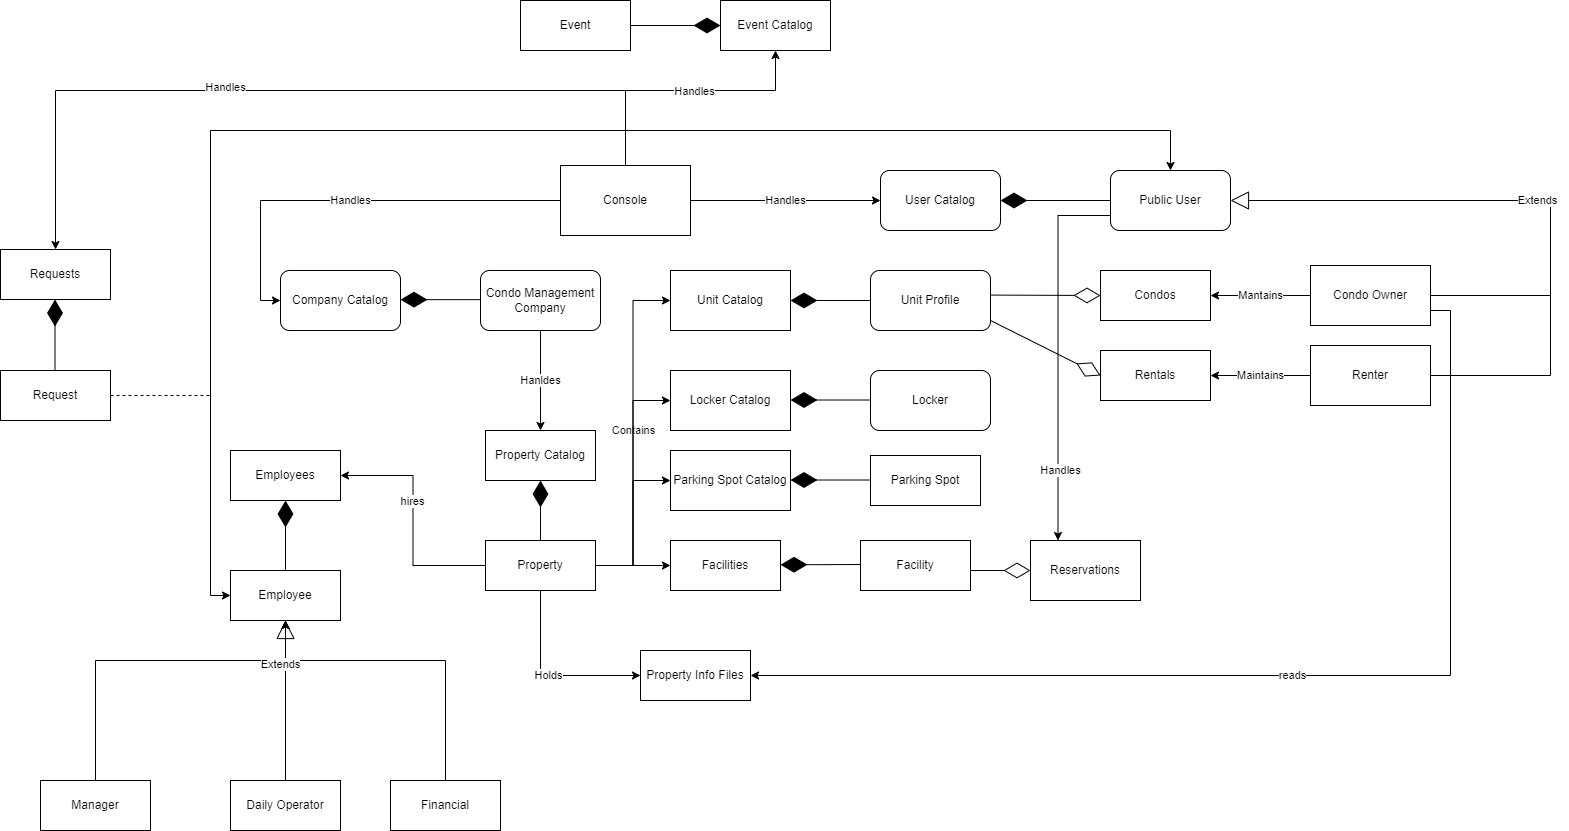

The diagram above was exported from draw.io. Its source (the exported page's mxGraphModel, read from the mxfile embedded in the PNG):
<mxGraphModel dx="1636" dy="472" grid="1" gridSize="10" guides="1" tooltips="1" connect="1" arrows="1" fold="1" page="1" pageScale="1" pageWidth="850" pageHeight="1100" math="0" shadow="0">
  <root>
    <mxCell id="0" />
    <mxCell id="1" parent="0" />
    <mxCell id="k9UpmUmiXRrIAHl8-Ftw-5" style="edgeStyle=orthogonalEdgeStyle;rounded=0;orthogonalLoop=1;jettySize=auto;html=1;entryX=0.5;entryY=1;entryDx=0;entryDy=0;" parent="1" source="Tas187IS6VSlTD9Avi2B-75" target="Tas187IS6VSlTD9Avi2B-76" edge="1">
      <mxGeometry relative="1" as="geometry">
        <Array as="points">
          <mxPoint x="-255" y="1170" />
          <mxPoint x="-65" y="1170" />
        </Array>
      </mxGeometry>
    </mxCell>
    <mxCell id="k9UpmUmiXRrIAHl8-Ftw-4" style="edgeStyle=orthogonalEdgeStyle;rounded=0;orthogonalLoop=1;jettySize=auto;html=1;entryX=0.5;entryY=1;entryDx=0;entryDy=0;" parent="1" source="Tas187IS6VSlTD9Avi2B-80" target="Tas187IS6VSlTD9Avi2B-76" edge="1">
      <mxGeometry relative="1" as="geometry">
        <Array as="points">
          <mxPoint x="95" y="1170" />
          <mxPoint x="-65" y="1170" />
        </Array>
      </mxGeometry>
    </mxCell>
    <mxCell id="Tas187IS6VSlTD9Avi2B-54" value="Maintains" style="edgeStyle=orthogonalEdgeStyle;rounded=0;orthogonalLoop=1;jettySize=auto;html=1;" parent="1" source="Tas187IS6VSlTD9Avi2B-1" target="Tas187IS6VSlTD9Avi2B-6" edge="1">
      <mxGeometry relative="1" as="geometry" />
    </mxCell>
    <mxCell id="Tas187IS6VSlTD9Avi2B-1" value="Renter" style="rounded=0;whiteSpace=wrap;html=1;" parent="1" vertex="1">
      <mxGeometry x="960" y="855" width="120" height="60" as="geometry" />
    </mxCell>
    <mxCell id="Tas187IS6VSlTD9Avi2B-53" value="Mantains" style="edgeStyle=orthogonalEdgeStyle;rounded=0;orthogonalLoop=1;jettySize=auto;html=1;" parent="1" source="Tas187IS6VSlTD9Avi2B-2" target="Tas187IS6VSlTD9Avi2B-27" edge="1">
      <mxGeometry relative="1" as="geometry" />
    </mxCell>
    <mxCell id="vvXh-O4YmeuMaAi6JEZF-4" value="reads" style="edgeStyle=orthogonalEdgeStyle;rounded=0;orthogonalLoop=1;jettySize=auto;html=1;exitX=1;exitY=0.75;exitDx=0;exitDy=0;entryX=1;entryY=0.5;entryDx=0;entryDy=0;" parent="1" source="Tas187IS6VSlTD9Avi2B-2" target="vvXh-O4YmeuMaAi6JEZF-1" edge="1">
      <mxGeometry relative="1" as="geometry" />
    </mxCell>
    <mxCell id="Tas187IS6VSlTD9Avi2B-2" value="Condo Owner" style="rounded=0;whiteSpace=wrap;html=1;" parent="1" vertex="1">
      <mxGeometry x="960" y="775" width="120" height="60" as="geometry" />
    </mxCell>
    <mxCell id="Tas187IS6VSlTD9Avi2B-65" value="Hanldes" style="edgeStyle=orthogonalEdgeStyle;rounded=0;orthogonalLoop=1;jettySize=auto;html=1;" parent="1" source="Tas187IS6VSlTD9Avi2B-4" target="Tas187IS6VSlTD9Avi2B-58" edge="1">
      <mxGeometry relative="1" as="geometry" />
    </mxCell>
    <mxCell id="Tas187IS6VSlTD9Avi2B-4" value="Condo Management Company" style="rounded=1;whiteSpace=wrap;html=1;" parent="1" vertex="1">
      <mxGeometry x="130" y="780" width="120" height="60" as="geometry" />
    </mxCell>
    <mxCell id="Tas187IS6VSlTD9Avi2B-5" value="User Catalog" style="rounded=1;whiteSpace=wrap;html=1;" parent="1" vertex="1">
      <mxGeometry x="530" y="680" width="120" height="60" as="geometry" />
    </mxCell>
    <mxCell id="Tas187IS6VSlTD9Avi2B-6" value="Rentals" style="rounded=0;whiteSpace=wrap;html=1;" parent="1" vertex="1">
      <mxGeometry x="750" y="860" width="110" height="50" as="geometry" />
    </mxCell>
    <mxCell id="Tas187IS6VSlTD9Avi2B-7" value="Unit Catalog" style="rounded=0;whiteSpace=wrap;html=1;" parent="1" vertex="1">
      <mxGeometry x="320" y="780" width="120" height="60" as="geometry" />
    </mxCell>
    <mxCell id="Tas187IS6VSlTD9Avi2B-8" value="Unit Profile" style="rounded=1;whiteSpace=wrap;html=1;" parent="1" vertex="1">
      <mxGeometry x="520" y="780" width="120" height="60" as="geometry" />
    </mxCell>
    <mxCell id="Tas187IS6VSlTD9Avi2B-9" value="Company Catalog" style="rounded=1;whiteSpace=wrap;html=1;" parent="1" vertex="1">
      <mxGeometry x="-70" y="780" width="120" height="60" as="geometry" />
    </mxCell>
    <mxCell id="Tas187IS6VSlTD9Avi2B-10" value="Locker" style="rounded=1;whiteSpace=wrap;html=1;" parent="1" vertex="1">
      <mxGeometry x="520" y="880" width="120" height="60" as="geometry" />
    </mxCell>
    <mxCell id="Tas187IS6VSlTD9Avi2B-73" value="Handles" style="edgeStyle=orthogonalEdgeStyle;rounded=0;orthogonalLoop=1;jettySize=auto;html=1;exitX=0;exitY=0.75;exitDx=0;exitDy=0;entryX=0.25;entryY=0;entryDx=0;entryDy=0;" parent="1" source="Tas187IS6VSlTD9Avi2B-11" target="Tas187IS6VSlTD9Avi2B-70" edge="1">
      <mxGeometry x="0.6291" y="2" relative="1" as="geometry">
        <mxPoint as="offset" />
      </mxGeometry>
    </mxCell>
    <mxCell id="k9UpmUmiXRrIAHl8-Ftw-10" style="edgeStyle=orthogonalEdgeStyle;rounded=0;orthogonalLoop=1;jettySize=auto;html=1;entryX=0;entryY=0.5;entryDx=0;entryDy=0;startArrow=classic;startFill=1;" parent="1" source="Tas187IS6VSlTD9Avi2B-11" target="Tas187IS6VSlTD9Avi2B-76" edge="1">
      <mxGeometry relative="1" as="geometry">
        <Array as="points">
          <mxPoint x="820" y="640" />
          <mxPoint x="-140" y="640" />
          <mxPoint x="-140" y="1105" />
        </Array>
      </mxGeometry>
    </mxCell>
    <mxCell id="Tas187IS6VSlTD9Avi2B-11" value="Public User" style="rounded=1;whiteSpace=wrap;html=1;" parent="1" vertex="1">
      <mxGeometry x="760" y="680" width="120" height="60" as="geometry" />
    </mxCell>
    <mxCell id="Tas187IS6VSlTD9Avi2B-27" value="Condos" style="html=1;whiteSpace=wrap;" parent="1" vertex="1">
      <mxGeometry x="750" y="780" width="110" height="50" as="geometry" />
    </mxCell>
    <mxCell id="Tas187IS6VSlTD9Avi2B-28" value="Parking Spot" style="html=1;whiteSpace=wrap;" parent="1" vertex="1">
      <mxGeometry x="520" y="965" width="110" height="50" as="geometry" />
    </mxCell>
    <mxCell id="Tas187IS6VSlTD9Avi2B-29" value="Locker Catalog" style="rounded=0;whiteSpace=wrap;html=1;" parent="1" vertex="1">
      <mxGeometry x="320" y="880" width="120" height="60" as="geometry" />
    </mxCell>
    <mxCell id="Tas187IS6VSlTD9Avi2B-30" value="Parking Spot Catalog" style="rounded=0;whiteSpace=wrap;html=1;" parent="1" vertex="1">
      <mxGeometry x="320" y="960" width="120" height="60" as="geometry" />
    </mxCell>
    <mxCell id="Tas187IS6VSlTD9Avi2B-34" value="" style="endArrow=diamondThin;endFill=1;endSize=24;html=1;rounded=0;entryX=1;entryY=0.5;entryDx=0;entryDy=0;exitX=0;exitY=0.5;exitDx=0;exitDy=0;" parent="1" source="Tas187IS6VSlTD9Avi2B-8" target="Tas187IS6VSlTD9Avi2B-7" edge="1">
      <mxGeometry width="160" relative="1" as="geometry">
        <mxPoint x="240" y="900" as="sourcePoint" />
        <mxPoint x="400" y="900" as="targetPoint" />
      </mxGeometry>
    </mxCell>
    <mxCell id="Tas187IS6VSlTD9Avi2B-36" value="" style="endArrow=diamondThin;endFill=1;endSize=24;html=1;rounded=0;entryX=1;entryY=0.5;entryDx=0;entryDy=0;exitX=0;exitY=0.5;exitDx=0;exitDy=0;" parent="1" edge="1">
      <mxGeometry width="160" relative="1" as="geometry">
        <mxPoint x="520" y="909.52" as="sourcePoint" />
        <mxPoint x="440" y="909.52" as="targetPoint" />
      </mxGeometry>
    </mxCell>
    <mxCell id="Tas187IS6VSlTD9Avi2B-37" value="" style="endArrow=diamondThin;endFill=1;endSize=24;html=1;rounded=0;entryX=1;entryY=0.5;entryDx=0;entryDy=0;exitX=0;exitY=0.5;exitDx=0;exitDy=0;" parent="1" edge="1">
      <mxGeometry width="160" relative="1" as="geometry">
        <mxPoint x="520" y="989.52" as="sourcePoint" />
        <mxPoint x="440" y="989.52" as="targetPoint" />
      </mxGeometry>
    </mxCell>
    <mxCell id="Tas187IS6VSlTD9Avi2B-41" value="" style="endArrow=diamondThin;endFill=1;endSize=24;html=1;rounded=0;entryX=1;entryY=0.5;entryDx=0;entryDy=0;exitX=0;exitY=0.5;exitDx=0;exitDy=0;" parent="1" edge="1">
      <mxGeometry width="160" relative="1" as="geometry">
        <mxPoint x="130" y="809.17" as="sourcePoint" />
        <mxPoint x="50" y="809.17" as="targetPoint" />
      </mxGeometry>
    </mxCell>
    <mxCell id="Tas187IS6VSlTD9Avi2B-45" value="Handles" style="edgeStyle=orthogonalEdgeStyle;rounded=0;orthogonalLoop=1;jettySize=auto;html=1;exitX=1;exitY=0.5;exitDx=0;exitDy=0;entryX=0;entryY=0.5;entryDx=0;entryDy=0;" parent="1" source="Tas187IS6VSlTD9Avi2B-42" target="Tas187IS6VSlTD9Avi2B-5" edge="1">
      <mxGeometry relative="1" as="geometry" />
    </mxCell>
    <mxCell id="Tas187IS6VSlTD9Avi2B-46" value="Handles" style="edgeStyle=orthogonalEdgeStyle;rounded=0;orthogonalLoop=1;jettySize=auto;html=1;exitX=0;exitY=0.5;exitDx=0;exitDy=0;entryX=0;entryY=0.5;entryDx=0;entryDy=0;" parent="1" source="Tas187IS6VSlTD9Avi2B-42" target="Tas187IS6VSlTD9Avi2B-9" edge="1">
      <mxGeometry relative="1" as="geometry" />
    </mxCell>
    <mxCell id="Tas187IS6VSlTD9Avi2B-42" value="Console" style="html=1;whiteSpace=wrap;" parent="1" vertex="1">
      <mxGeometry x="210" y="675" width="130" height="70" as="geometry" />
    </mxCell>
    <mxCell id="Tas187IS6VSlTD9Avi2B-44" value="" style="endArrow=diamondThin;endFill=1;endSize=24;html=1;rounded=0;entryX=0.5;entryY=1;entryDx=0;entryDy=0;exitX=0;exitY=0.5;exitDx=0;exitDy=0;" parent="1" source="Tas187IS6VSlTD9Avi2B-11" edge="1">
      <mxGeometry width="160" relative="1" as="geometry">
        <mxPoint x="930" y="560" as="sourcePoint" />
        <mxPoint x="650" y="710" as="targetPoint" />
      </mxGeometry>
    </mxCell>
    <mxCell id="Tas187IS6VSlTD9Avi2B-51" value="" style="endArrow=diamondThin;endFill=0;endSize=24;html=1;rounded=0;entryX=0;entryY=0.5;entryDx=0;entryDy=0;" parent="1" target="Tas187IS6VSlTD9Avi2B-27" edge="1">
      <mxGeometry width="160" relative="1" as="geometry">
        <mxPoint x="640" y="804.58" as="sourcePoint" />
        <mxPoint x="750" y="810" as="targetPoint" />
      </mxGeometry>
    </mxCell>
    <mxCell id="Tas187IS6VSlTD9Avi2B-52" value="" style="endArrow=diamondThin;endFill=0;endSize=24;html=1;rounded=0;entryX=0;entryY=0.5;entryDx=0;entryDy=0;" parent="1" target="Tas187IS6VSlTD9Avi2B-6" edge="1">
      <mxGeometry width="160" relative="1" as="geometry">
        <mxPoint x="640" y="830" as="sourcePoint" />
        <mxPoint x="750" y="830.42" as="targetPoint" />
      </mxGeometry>
    </mxCell>
    <mxCell id="Tas187IS6VSlTD9Avi2B-55" value="Extends" style="endArrow=block;endSize=16;endFill=0;html=1;rounded=0;entryX=1;entryY=0.5;entryDx=0;entryDy=0;exitX=1;exitY=0.5;exitDx=0;exitDy=0;" parent="1" source="Tas187IS6VSlTD9Avi2B-1" target="Tas187IS6VSlTD9Avi2B-11" edge="1">
      <mxGeometry width="160" relative="1" as="geometry">
        <mxPoint x="1150" y="880" as="sourcePoint" />
        <mxPoint x="1050" y="700" as="targetPoint" />
        <Array as="points">
          <mxPoint x="1200" y="885" />
          <mxPoint x="1200" y="710" />
        </Array>
      </mxGeometry>
    </mxCell>
    <mxCell id="Tas187IS6VSlTD9Avi2B-57" value="" style="line;strokeWidth=1;fillColor=none;align=left;verticalAlign=middle;spacingTop=-1;spacingLeft=3;spacingRight=3;rotatable=0;labelPosition=right;points=[];portConstraint=eastwest;strokeColor=inherit;" parent="1" vertex="1">
      <mxGeometry x="1080" y="801" width="120" height="8" as="geometry" />
    </mxCell>
    <mxCell id="Tas187IS6VSlTD9Avi2B-58" value="Property Catalog" style="html=1;whiteSpace=wrap;" parent="1" vertex="1">
      <mxGeometry x="135" y="940" width="110" height="50" as="geometry" />
    </mxCell>
    <mxCell id="Tas187IS6VSlTD9Avi2B-59" value="Facilities" style="html=1;whiteSpace=wrap;" parent="1" vertex="1">
      <mxGeometry x="320" y="1050" width="110" height="50" as="geometry" />
    </mxCell>
    <mxCell id="Tas187IS6VSlTD9Avi2B-61" value="Contains" style="edgeStyle=orthogonalEdgeStyle;rounded=0;orthogonalLoop=1;jettySize=auto;html=1;exitX=1;exitY=0.5;exitDx=0;exitDy=0;entryX=0;entryY=0.5;entryDx=0;entryDy=0;" parent="1" source="Tas187IS6VSlTD9Avi2B-60" target="Tas187IS6VSlTD9Avi2B-30" edge="1">
      <mxGeometry x="0.5324" y="50" relative="1" as="geometry">
        <mxPoint as="offset" />
      </mxGeometry>
    </mxCell>
    <mxCell id="Tas187IS6VSlTD9Avi2B-62" style="edgeStyle=orthogonalEdgeStyle;rounded=0;orthogonalLoop=1;jettySize=auto;html=1;exitX=1;exitY=0.5;exitDx=0;exitDy=0;entryX=0;entryY=0.5;entryDx=0;entryDy=0;" parent="1" source="Tas187IS6VSlTD9Avi2B-60" target="Tas187IS6VSlTD9Avi2B-29" edge="1">
      <mxGeometry relative="1" as="geometry">
        <mxPoint x="260" y="980" as="targetPoint" />
      </mxGeometry>
    </mxCell>
    <mxCell id="Tas187IS6VSlTD9Avi2B-63" style="edgeStyle=orthogonalEdgeStyle;rounded=0;orthogonalLoop=1;jettySize=auto;html=1;exitX=1;exitY=0.5;exitDx=0;exitDy=0;entryX=0;entryY=0.5;entryDx=0;entryDy=0;" parent="1" source="Tas187IS6VSlTD9Avi2B-60" target="Tas187IS6VSlTD9Avi2B-7" edge="1">
      <mxGeometry relative="1" as="geometry" />
    </mxCell>
    <mxCell id="Tas187IS6VSlTD9Avi2B-67" style="edgeStyle=orthogonalEdgeStyle;rounded=0;orthogonalLoop=1;jettySize=auto;html=1;exitX=1;exitY=0.5;exitDx=0;exitDy=0;entryX=0;entryY=0.5;entryDx=0;entryDy=0;" parent="1" source="Tas187IS6VSlTD9Avi2B-60" target="Tas187IS6VSlTD9Avi2B-59" edge="1">
      <mxGeometry relative="1" as="geometry" />
    </mxCell>
    <mxCell id="vvXh-O4YmeuMaAi6JEZF-3" value="Holds" style="edgeStyle=orthogonalEdgeStyle;rounded=0;orthogonalLoop=1;jettySize=auto;html=1;exitX=0.5;exitY=1;exitDx=0;exitDy=0;entryX=0;entryY=0.5;entryDx=0;entryDy=0;" parent="1" source="Tas187IS6VSlTD9Avi2B-60" target="vvXh-O4YmeuMaAi6JEZF-1" edge="1">
      <mxGeometry relative="1" as="geometry" />
    </mxCell>
    <mxCell id="k9UpmUmiXRrIAHl8-Ftw-8" style="edgeStyle=orthogonalEdgeStyle;rounded=0;orthogonalLoop=1;jettySize=auto;html=1;exitX=0;exitY=0.5;exitDx=0;exitDy=0;entryX=1;entryY=0.5;entryDx=0;entryDy=0;" parent="1" source="Tas187IS6VSlTD9Avi2B-60" target="k9UpmUmiXRrIAHl8-Ftw-6" edge="1">
      <mxGeometry relative="1" as="geometry" />
    </mxCell>
    <mxCell id="k9UpmUmiXRrIAHl8-Ftw-9" value="hires" style="edgeLabel;html=1;align=center;verticalAlign=middle;resizable=0;points=[];" parent="k9UpmUmiXRrIAHl8-Ftw-8" connectable="0" vertex="1">
      <mxGeometry x="0.1659" y="1" relative="1" as="geometry">
        <mxPoint as="offset" />
      </mxGeometry>
    </mxCell>
    <mxCell id="Tas187IS6VSlTD9Avi2B-60" value="Property" style="html=1;whiteSpace=wrap;" parent="1" vertex="1">
      <mxGeometry x="135" y="1050" width="110" height="50" as="geometry" />
    </mxCell>
    <mxCell id="Tas187IS6VSlTD9Avi2B-66" value="" style="endArrow=diamondThin;endFill=1;endSize=24;html=1;rounded=0;entryX=0.5;entryY=1;entryDx=0;entryDy=0;exitX=0.5;exitY=0;exitDx=0;exitDy=0;" parent="1" source="Tas187IS6VSlTD9Avi2B-60" target="Tas187IS6VSlTD9Avi2B-58" edge="1">
      <mxGeometry width="160" relative="1" as="geometry">
        <mxPoint x="230" y="1000" as="sourcePoint" />
        <mxPoint x="150" y="1000" as="targetPoint" />
      </mxGeometry>
    </mxCell>
    <mxCell id="Tas187IS6VSlTD9Avi2B-68" value="Facility" style="html=1;whiteSpace=wrap;" parent="1" vertex="1">
      <mxGeometry x="510" y="1050" width="110" height="50" as="geometry" />
    </mxCell>
    <mxCell id="Tas187IS6VSlTD9Avi2B-69" value="" style="endArrow=diamondThin;endFill=1;endSize=24;html=1;rounded=0;entryX=1;entryY=0.5;entryDx=0;entryDy=0;" parent="1" edge="1">
      <mxGeometry width="160" relative="1" as="geometry">
        <mxPoint x="510" y="1074" as="sourcePoint" />
        <mxPoint x="430" y="1074.29" as="targetPoint" />
      </mxGeometry>
    </mxCell>
    <mxCell id="Tas187IS6VSlTD9Avi2B-70" value="Reservations" style="html=1;whiteSpace=wrap;" parent="1" vertex="1">
      <mxGeometry x="680" y="1050" width="110" height="60" as="geometry" />
    </mxCell>
    <mxCell id="Tas187IS6VSlTD9Avi2B-71" value="" style="endArrow=diamondThin;endFill=0;endSize=24;html=1;rounded=0;entryX=0;entryY=0.5;entryDx=0;entryDy=0;" parent="1" target="Tas187IS6VSlTD9Avi2B-70" edge="1">
      <mxGeometry width="160" relative="1" as="geometry">
        <mxPoint x="620" y="1080" as="sourcePoint" />
        <mxPoint x="730" y="1080.42" as="targetPoint" />
      </mxGeometry>
    </mxCell>
    <mxCell id="Tas187IS6VSlTD9Avi2B-75" value="Manager" style="html=1;whiteSpace=wrap;" parent="1" vertex="1">
      <mxGeometry x="-310" y="1290" width="110" height="50" as="geometry" />
    </mxCell>
    <mxCell id="Tas187IS6VSlTD9Avi2B-76" value="Employee" style="html=1;whiteSpace=wrap;" parent="1" vertex="1">
      <mxGeometry x="-120" y="1080" width="110" height="50" as="geometry" />
    </mxCell>
    <mxCell id="Tas187IS6VSlTD9Avi2B-79" value="Daily Operator" style="html=1;whiteSpace=wrap;" parent="1" vertex="1">
      <mxGeometry x="-120" y="1290" width="110" height="50" as="geometry" />
    </mxCell>
    <mxCell id="Tas187IS6VSlTD9Avi2B-80" value="Financial" style="html=1;whiteSpace=wrap;" parent="1" vertex="1">
      <mxGeometry x="40" y="1290" width="110" height="50" as="geometry" />
    </mxCell>
    <mxCell id="vvXh-O4YmeuMaAi6JEZF-1" value="Property Info Files" style="html=1;whiteSpace=wrap;" parent="1" vertex="1">
      <mxGeometry x="290" y="1160" width="110" height="50" as="geometry" />
    </mxCell>
    <mxCell id="vvXh-O4YmeuMaAi6JEZF-2" style="edgeStyle=orthogonalEdgeStyle;rounded=0;orthogonalLoop=1;jettySize=auto;html=1;exitX=0.5;exitY=1;exitDx=0;exitDy=0;" parent="1" source="vvXh-O4YmeuMaAi6JEZF-1" target="vvXh-O4YmeuMaAi6JEZF-1" edge="1">
      <mxGeometry relative="1" as="geometry" />
    </mxCell>
    <mxCell id="Tas187IS6VSlTD9Avi2B-78" value="Extends" style="endArrow=block;endSize=16;endFill=0;html=1;rounded=0;exitX=0.5;exitY=0;exitDx=0;exitDy=0;entryX=0.5;entryY=1;entryDx=0;entryDy=0;" parent="1" source="Tas187IS6VSlTD9Avi2B-79" target="Tas187IS6VSlTD9Avi2B-76" edge="1">
      <mxGeometry x="0.4545" y="5" width="160" relative="1" as="geometry">
        <mxPoint x="-110" y="1160" as="sourcePoint" />
        <mxPoint x="50" y="1160" as="targetPoint" />
        <Array as="points">
          <mxPoint x="-65" y="1160" />
        </Array>
        <mxPoint as="offset" />
      </mxGeometry>
    </mxCell>
    <mxCell id="k9UpmUmiXRrIAHl8-Ftw-6" value="Employees" style="html=1;whiteSpace=wrap;" parent="1" vertex="1">
      <mxGeometry x="-120" y="960" width="110" height="50" as="geometry" />
    </mxCell>
    <mxCell id="k9UpmUmiXRrIAHl8-Ftw-7" value="" style="endArrow=diamondThin;endFill=1;endSize=24;html=1;rounded=0;entryX=0.5;entryY=1;entryDx=0;entryDy=0;exitX=0.5;exitY=0;exitDx=0;exitDy=0;" parent="1" source="Tas187IS6VSlTD9Avi2B-76" target="k9UpmUmiXRrIAHl8-Ftw-6" edge="1">
      <mxGeometry width="160" relative="1" as="geometry">
        <mxPoint x="-62.5" y="1080" as="sourcePoint" />
        <mxPoint x="-67.5" y="1015" as="targetPoint" />
      </mxGeometry>
    </mxCell>
    <mxCell id="k9UpmUmiXRrIAHl8-Ftw-12" style="edgeStyle=orthogonalEdgeStyle;rounded=0;orthogonalLoop=1;jettySize=auto;html=1;dashed=1;startArrow=none;startFill=0;endArrow=none;endFill=0;" parent="1" source="k9UpmUmiXRrIAHl8-Ftw-11" edge="1">
      <mxGeometry relative="1" as="geometry">
        <mxPoint x="-140" y="905" as="targetPoint" />
      </mxGeometry>
    </mxCell>
    <mxCell id="k9UpmUmiXRrIAHl8-Ftw-11" value="Request" style="html=1;whiteSpace=wrap;" parent="1" vertex="1">
      <mxGeometry x="-350" y="880" width="110" height="50" as="geometry" />
    </mxCell>
    <mxCell id="k9UpmUmiXRrIAHl8-Ftw-15" style="edgeStyle=orthogonalEdgeStyle;rounded=0;orthogonalLoop=1;jettySize=auto;html=1;entryX=0.5;entryY=0;entryDx=0;entryDy=0;startArrow=classic;startFill=1;endArrow=none;endFill=0;" parent="1" source="k9UpmUmiXRrIAHl8-Ftw-13" target="Tas187IS6VSlTD9Avi2B-42" edge="1">
      <mxGeometry relative="1" as="geometry">
        <Array as="points">
          <mxPoint x="-295" y="600" />
          <mxPoint x="275" y="600" />
        </Array>
      </mxGeometry>
    </mxCell>
    <mxCell id="k9UpmUmiXRrIAHl8-Ftw-21" value="Handles" style="edgeLabel;html=1;align=center;verticalAlign=middle;resizable=0;points=[];" parent="k9UpmUmiXRrIAHl8-Ftw-15" connectable="0" vertex="1">
      <mxGeometry x="-0.184" y="4" relative="1" as="geometry">
        <mxPoint as="offset" />
      </mxGeometry>
    </mxCell>
    <mxCell id="k9UpmUmiXRrIAHl8-Ftw-13" value="Requests" style="html=1;whiteSpace=wrap;" parent="1" vertex="1">
      <mxGeometry x="-350" y="759" width="110" height="50" as="geometry" />
    </mxCell>
    <mxCell id="k9UpmUmiXRrIAHl8-Ftw-14" value="" style="endArrow=diamondThin;endFill=1;endSize=24;html=1;rounded=0;entryX=0.5;entryY=1;entryDx=0;entryDy=0;exitX=0.5;exitY=0;exitDx=0;exitDy=0;" parent="1" edge="1">
      <mxGeometry width="160" relative="1" as="geometry">
        <mxPoint x="-295.5" y="879" as="sourcePoint" />
        <mxPoint x="-295.5" y="809" as="targetPoint" />
      </mxGeometry>
    </mxCell>
    <mxCell id="k9UpmUmiXRrIAHl8-Ftw-19" style="edgeStyle=orthogonalEdgeStyle;rounded=0;orthogonalLoop=1;jettySize=auto;html=1;entryX=0.5;entryY=0;entryDx=0;entryDy=0;exitX=0.5;exitY=1;exitDx=0;exitDy=0;startArrow=classic;startFill=1;endArrow=none;endFill=0;" parent="1" source="k9UpmUmiXRrIAHl8-Ftw-17" target="Tas187IS6VSlTD9Avi2B-42" edge="1">
      <mxGeometry relative="1" as="geometry">
        <Array as="points">
          <mxPoint x="425" y="600" />
          <mxPoint x="275" y="600" />
        </Array>
      </mxGeometry>
    </mxCell>
    <mxCell id="k9UpmUmiXRrIAHl8-Ftw-20" value="Handles" style="edgeLabel;html=1;align=center;verticalAlign=middle;resizable=0;points=[];" parent="k9UpmUmiXRrIAHl8-Ftw-19" connectable="0" vertex="1">
      <mxGeometry x="-0.0775" relative="1" as="geometry">
        <mxPoint as="offset" />
      </mxGeometry>
    </mxCell>
    <mxCell id="k9UpmUmiXRrIAHl8-Ftw-16" value="Event" style="html=1;whiteSpace=wrap;" parent="1" vertex="1">
      <mxGeometry x="170" y="510" width="110" height="50" as="geometry" />
    </mxCell>
    <mxCell id="k9UpmUmiXRrIAHl8-Ftw-17" value="Event Catalog" style="html=1;whiteSpace=wrap;" parent="1" vertex="1">
      <mxGeometry x="370" y="510" width="110" height="50" as="geometry" />
    </mxCell>
    <mxCell id="k9UpmUmiXRrIAHl8-Ftw-18" value="" style="endArrow=diamondThin;endFill=1;endSize=24;html=1;rounded=0;entryX=0;entryY=0.5;entryDx=0;entryDy=0;exitX=1;exitY=0.5;exitDx=0;exitDy=0;" parent="1" source="k9UpmUmiXRrIAHl8-Ftw-16" target="k9UpmUmiXRrIAHl8-Ftw-17" edge="1">
      <mxGeometry width="160" relative="1" as="geometry">
        <mxPoint x="410" y="580" as="sourcePoint" />
        <mxPoint x="410" y="510" as="targetPoint" />
      </mxGeometry>
    </mxCell>
  </root>
</mxGraphModel>